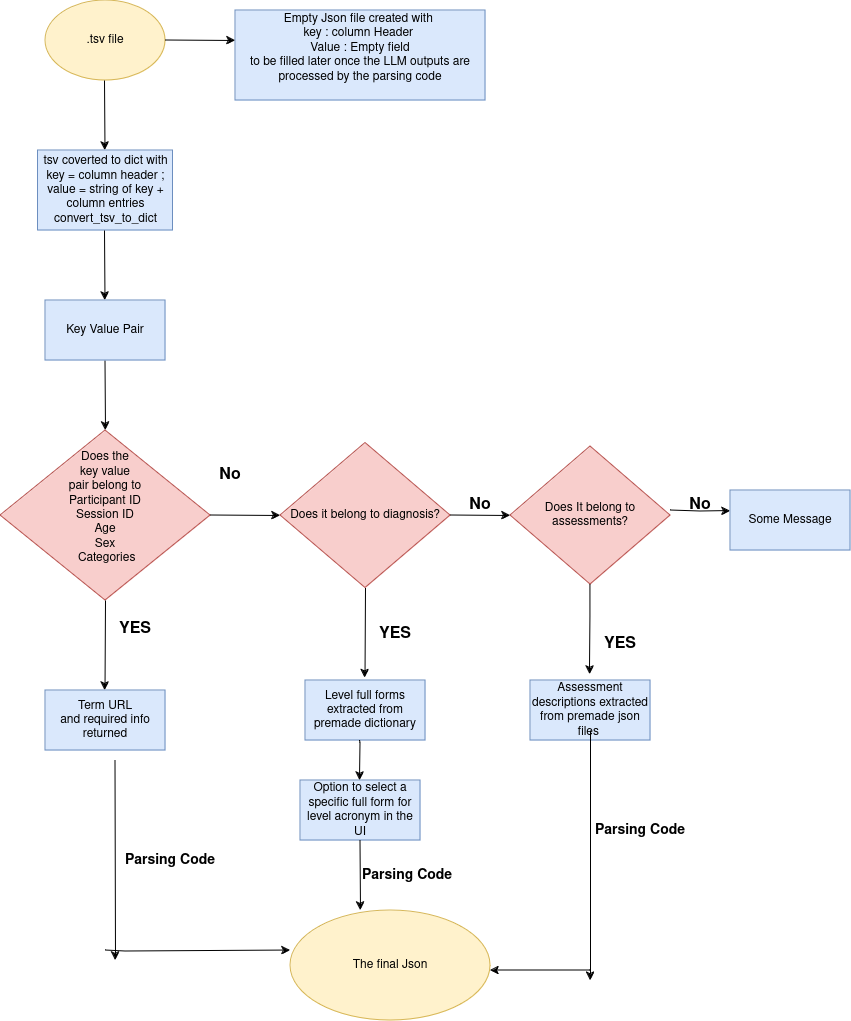

The diagram above was exported from draw.io. Its source (the exported page's mxGraphModel, read from the mxfile embedded in the PNG):
<mxGraphModel dx="2310" dy="1279" grid="1" gridSize="10" guides="1" tooltips="1" connect="1" arrows="1" fold="1" page="1" pageScale="1" pageWidth="850" pageHeight="1100" math="0" shadow="0">
  <root>
    <mxCell id="0" />
    <mxCell id="1" parent="0" />
    <mxCell id="EZSpglGkuAU1L91lxkgz-2" value="" style="endArrow=classic;html=1;rounded=0;" parent="1" edge="1">
      <mxGeometry width="50" height="50" relative="1" as="geometry">
        <mxPoint x="104.5" y="360" as="sourcePoint" />
        <mxPoint x="105" y="430" as="targetPoint" />
      </mxGeometry>
    </mxCell>
    <mxCell id="EZSpglGkuAU1L91lxkgz-4" value="&lt;div&gt;Does the&lt;/div&gt;&lt;div&gt;&amp;nbsp;key value&amp;nbsp;&lt;/div&gt;&lt;div&gt;pair belong to&lt;/div&gt;&lt;div&gt;Participant ID&lt;br&gt;Session ID&lt;/div&gt;&lt;div&gt;Age&lt;/div&gt;&lt;div&gt;Sex&lt;/div&gt;&lt;div&gt;&amp;nbsp;Categories&lt;br&gt;&lt;/div&gt;&lt;div&gt;&lt;br&gt;&lt;/div&gt;" style="rhombus;whiteSpace=wrap;html=1;fillColor=#f8cecc;strokeColor=#b85450;" parent="1" vertex="1">
      <mxGeometry y="430" width="210" height="170" as="geometry" />
    </mxCell>
    <mxCell id="EZSpglGkuAU1L91lxkgz-5" value="" style="endArrow=classic;html=1;rounded=0;exitX=0.5;exitY=1;exitDx=0;exitDy=0;" parent="1" source="EZSpglGkuAU1L91lxkgz-4" edge="1">
      <mxGeometry width="50" height="50" relative="1" as="geometry">
        <mxPoint x="104.5" y="590" as="sourcePoint" />
        <mxPoint x="104.5" y="690" as="targetPoint" />
      </mxGeometry>
    </mxCell>
    <mxCell id="EZSpglGkuAU1L91lxkgz-6" value="" style="endArrow=classic;html=1;rounded=0;" parent="1" edge="1">
      <mxGeometry width="50" height="50" relative="1" as="geometry">
        <mxPoint x="210" y="514.5" as="sourcePoint" />
        <mxPoint x="280" y="515" as="targetPoint" />
      </mxGeometry>
    </mxCell>
    <mxCell id="EZSpglGkuAU1L91lxkgz-7" value="Does it belong to diagnosis?" style="rhombus;whiteSpace=wrap;html=1;fillColor=#f8cecc;strokeColor=#b85450;" parent="1" vertex="1">
      <mxGeometry x="280" y="442.5" width="170" height="145" as="geometry" />
    </mxCell>
    <mxCell id="EZSpglGkuAU1L91lxkgz-8" value="Does It belong to assessments?" style="rhombus;whiteSpace=wrap;html=1;fillColor=#f8cecc;strokeColor=#b85450;" parent="1" vertex="1">
      <mxGeometry x="510" y="446" width="160" height="138" as="geometry" />
    </mxCell>
    <mxCell id="EZSpglGkuAU1L91lxkgz-10" value="" style="endArrow=classic;html=1;rounded=0;" parent="1" edge="1">
      <mxGeometry width="50" height="50" relative="1" as="geometry">
        <mxPoint x="450" y="514.5" as="sourcePoint" />
        <mxPoint x="510" y="515" as="targetPoint" />
      </mxGeometry>
    </mxCell>
    <mxCell id="EZSpglGkuAU1L91lxkgz-11" value="" style="endArrow=classic;html=1;rounded=0;exitX=0.5;exitY=1;exitDx=0;exitDy=0;" parent="1" edge="1">
      <mxGeometry width="50" height="50" relative="1" as="geometry">
        <mxPoint x="365" y="587.5" as="sourcePoint" />
        <mxPoint x="364.5" y="677.5" as="targetPoint" />
      </mxGeometry>
    </mxCell>
    <mxCell id="EZSpglGkuAU1L91lxkgz-12" value="&lt;div&gt;Term URL &lt;br&gt;&lt;/div&gt;&lt;div&gt;and required info &lt;br&gt;&lt;/div&gt;&lt;div&gt;returned&lt;br&gt;&lt;/div&gt;" style="rounded=0;whiteSpace=wrap;html=1;fillColor=#dae8fc;strokeColor=#6c8ebf;" parent="1" vertex="1">
      <mxGeometry x="45" y="690" width="120" height="60" as="geometry" />
    </mxCell>
    <mxCell id="EZSpglGkuAU1L91lxkgz-13" value="&lt;div&gt;Option to select a specific full form for level acronym in the &lt;br&gt;&lt;/div&gt;&lt;div&gt;UI&lt;br&gt;&lt;/div&gt;" style="rounded=0;whiteSpace=wrap;html=1;fillColor=#dae8fc;strokeColor=#6c8ebf;" parent="1" vertex="1">
      <mxGeometry x="300" y="780" width="120" height="60" as="geometry" />
    </mxCell>
    <mxCell id="EZSpglGkuAU1L91lxkgz-15" value="Level full forms extracted from premade dictionary" style="rounded=0;whiteSpace=wrap;html=1;fillColor=#dae8fc;strokeColor=#6c8ebf;" parent="1" vertex="1">
      <mxGeometry x="305" y="680" width="120" height="60" as="geometry" />
    </mxCell>
    <mxCell id="EZSpglGkuAU1L91lxkgz-16" value="" style="endArrow=classic;html=1;rounded=0;" parent="1" edge="1">
      <mxGeometry width="50" height="50" relative="1" as="geometry">
        <mxPoint x="359.5" y="740" as="sourcePoint" />
        <mxPoint x="359.5" y="780" as="targetPoint" />
        <Array as="points">
          <mxPoint x="360" y="742.5" />
        </Array>
      </mxGeometry>
    </mxCell>
    <mxCell id="EZSpglGkuAU1L91lxkgz-17" value="&lt;div&gt;&lt;br&gt;&lt;/div&gt;&lt;div&gt;&lt;br&gt;&lt;/div&gt;&lt;div&gt;&lt;font size=&quot;3&quot;&gt;&lt;b&gt;YES&lt;/b&gt;&lt;/font&gt;&lt;br&gt;&lt;/div&gt;" style="text;strokeColor=none;align=center;fillColor=none;html=1;verticalAlign=middle;whiteSpace=wrap;rounded=0;" parent="1" vertex="1">
      <mxGeometry x="105" y="600" width="60" height="30" as="geometry" />
    </mxCell>
    <mxCell id="EZSpglGkuAU1L91lxkgz-19" value="&lt;font size=&quot;3&quot;&gt;&lt;b&gt;No&lt;/b&gt;&lt;/font&gt;" style="text;strokeColor=none;align=center;fillColor=none;html=1;verticalAlign=middle;whiteSpace=wrap;rounded=0;" parent="1" vertex="1">
      <mxGeometry x="200" y="460" width="60" height="30" as="geometry" />
    </mxCell>
    <mxCell id="EZSpglGkuAU1L91lxkgz-22" value="&lt;div&gt;&lt;br&gt;&lt;/div&gt;&lt;div&gt;&lt;br&gt;&lt;/div&gt;&lt;div&gt;&lt;font size=&quot;3&quot;&gt;&lt;b&gt;YES&lt;/b&gt;&lt;/font&gt;&lt;br&gt;&lt;/div&gt;" style="text;strokeColor=none;align=center;fillColor=none;html=1;verticalAlign=middle;whiteSpace=wrap;rounded=0;" parent="1" vertex="1">
      <mxGeometry x="365" y="600" width="60" height="40" as="geometry" />
    </mxCell>
    <mxCell id="EZSpglGkuAU1L91lxkgz-23" value="&lt;font size=&quot;3&quot;&gt;&lt;b&gt;No&lt;/b&gt;&lt;/font&gt;" style="text;strokeColor=none;align=center;fillColor=none;html=1;verticalAlign=middle;whiteSpace=wrap;rounded=0;" parent="1" vertex="1">
      <mxGeometry x="450" y="490" width="60" height="30" as="geometry" />
    </mxCell>
    <mxCell id="EZSpglGkuAU1L91lxkgz-25" value="Assessment descriptions extracted from premade json files&amp;nbsp; " style="rounded=0;whiteSpace=wrap;html=1;fillColor=#dae8fc;strokeColor=#6c8ebf;" parent="1" vertex="1">
      <mxGeometry x="530" y="680" width="120" height="60" as="geometry" />
    </mxCell>
    <mxCell id="EZSpglGkuAU1L91lxkgz-26" value="" style="endArrow=classic;html=1;rounded=0;exitX=0.5;exitY=1;exitDx=0;exitDy=0;" parent="1" edge="1">
      <mxGeometry width="50" height="50" relative="1" as="geometry">
        <mxPoint x="590" y="584" as="sourcePoint" />
        <mxPoint x="589.5" y="674" as="targetPoint" />
        <Array as="points">
          <mxPoint x="590" y="616.5" />
        </Array>
      </mxGeometry>
    </mxCell>
    <mxCell id="4Hrg_KiHaMZGSbpeCWeP-3" value="&lt;div&gt;&lt;br&gt;&lt;/div&gt;&lt;div&gt;&lt;br&gt;&lt;/div&gt;&lt;div&gt;&lt;font size=&quot;3&quot;&gt;&lt;b&gt;YES&lt;/b&gt;&lt;/font&gt;&lt;br&gt;&lt;/div&gt;" style="text;strokeColor=none;align=center;fillColor=none;html=1;verticalAlign=middle;whiteSpace=wrap;rounded=0;" parent="1" vertex="1">
      <mxGeometry x="590" y="610" width="60" height="40" as="geometry" />
    </mxCell>
    <mxCell id="4Hrg_KiHaMZGSbpeCWeP-5" value="" style="endArrow=classic;html=1;rounded=0;" parent="1" edge="1">
      <mxGeometry width="50" height="50" relative="1" as="geometry">
        <mxPoint x="670" y="510" as="sourcePoint" />
        <mxPoint x="730" y="510.5" as="targetPoint" />
        <Array as="points">
          <mxPoint x="700" y="511" />
        </Array>
      </mxGeometry>
    </mxCell>
    <mxCell id="4Hrg_KiHaMZGSbpeCWeP-6" value="Some Message" style="rounded=0;whiteSpace=wrap;html=1;fillColor=#dae8fc;strokeColor=#6c8ebf;" parent="1" vertex="1">
      <mxGeometry x="730" y="490" width="120" height="60" as="geometry" />
    </mxCell>
    <mxCell id="4Hrg_KiHaMZGSbpeCWeP-7" value="&lt;font size=&quot;3&quot;&gt;&lt;b&gt;No&lt;/b&gt;&lt;/font&gt;" style="text;strokeColor=none;align=center;fillColor=none;html=1;verticalAlign=middle;whiteSpace=wrap;rounded=0;" parent="1" vertex="1">
      <mxGeometry x="670" y="490" width="60" height="30" as="geometry" />
    </mxCell>
    <mxCell id="4Hrg_KiHaMZGSbpeCWeP-9" value=".tsv file" style="ellipse;whiteSpace=wrap;html=1;fillColor=#fff2cc;strokeColor=#d6b656;" parent="1" vertex="1">
      <mxGeometry x="45" width="120" height="80" as="geometry" />
    </mxCell>
    <mxCell id="4Hrg_KiHaMZGSbpeCWeP-10" value="" style="endArrow=classic;html=1;rounded=0;" parent="1" edge="1">
      <mxGeometry width="50" height="50" relative="1" as="geometry">
        <mxPoint x="104" y="80" as="sourcePoint" />
        <mxPoint x="104.5" y="150" as="targetPoint" />
      </mxGeometry>
    </mxCell>
    <mxCell id="4Hrg_KiHaMZGSbpeCWeP-11" value="&lt;div&gt;tsv coverted to dict with key = column header ; value = string of key + column entries &lt;br&gt;&lt;/div&gt;&lt;div&gt;convert_tsv_to_dict&lt;br&gt;&lt;/div&gt;" style="rounded=0;whiteSpace=wrap;html=1;fillColor=#dae8fc;strokeColor=#6c8ebf;" parent="1" vertex="1">
      <mxGeometry x="37.5" y="150" width="135" height="80" as="geometry" />
    </mxCell>
    <mxCell id="4Hrg_KiHaMZGSbpeCWeP-12" value="" style="endArrow=classic;html=1;rounded=0;" parent="1" edge="1">
      <mxGeometry width="50" height="50" relative="1" as="geometry">
        <mxPoint x="104" y="230" as="sourcePoint" />
        <mxPoint x="104.5" y="300" as="targetPoint" />
      </mxGeometry>
    </mxCell>
    <mxCell id="4Hrg_KiHaMZGSbpeCWeP-13" value="&lt;div&gt;Empty Json file created with&amp;nbsp;&lt;/div&gt;&lt;div&gt;key : column Header&amp;nbsp;&lt;/div&gt;&lt;div&gt;Value : Empty field&lt;/div&gt;&lt;div&gt;to be filled later once the LLM outputs are processed by the parsing code &lt;br&gt;&lt;/div&gt;&lt;div&gt;&lt;br&gt;&lt;/div&gt;" style="rounded=0;whiteSpace=wrap;html=1;fillColor=#dae8fc;strokeColor=#6c8ebf;" parent="1" vertex="1">
      <mxGeometry x="235" y="10" width="250" height="90" as="geometry" />
    </mxCell>
    <mxCell id="4Hrg_KiHaMZGSbpeCWeP-15" value="" style="endArrow=classic;html=1;rounded=0;" parent="1" edge="1">
      <mxGeometry width="50" height="50" relative="1" as="geometry">
        <mxPoint x="165" y="39.5" as="sourcePoint" />
        <mxPoint x="235" y="40" as="targetPoint" />
      </mxGeometry>
    </mxCell>
    <mxCell id="4Hrg_KiHaMZGSbpeCWeP-16" value="Key Value Pair" style="rounded=0;whiteSpace=wrap;html=1;fillColor=#dae8fc;strokeColor=#6c8ebf;" parent="1" vertex="1">
      <mxGeometry x="45" y="300" width="120" height="60" as="geometry" />
    </mxCell>
    <mxCell id="4Hrg_KiHaMZGSbpeCWeP-17" value="" style="endArrow=classic;html=1;rounded=0;" parent="1" edge="1">
      <mxGeometry width="50" height="50" relative="1" as="geometry">
        <mxPoint x="359.5" y="840" as="sourcePoint" />
        <mxPoint x="360" y="910" as="targetPoint" />
      </mxGeometry>
    </mxCell>
    <mxCell id="tgQ8YbbGQPaf25BjsHOD-1" value="" style="endArrow=classic;html=1;rounded=0;" edge="1" parent="1">
      <mxGeometry width="50" height="50" relative="1" as="geometry">
        <mxPoint x="590" y="730" as="sourcePoint" />
        <mxPoint x="590" y="980" as="targetPoint" />
      </mxGeometry>
    </mxCell>
    <mxCell id="tgQ8YbbGQPaf25BjsHOD-3" value="" style="endArrow=classic;html=1;rounded=0;" edge="1" parent="1">
      <mxGeometry width="50" height="50" relative="1" as="geometry">
        <mxPoint x="105" y="950" as="sourcePoint" />
        <mxPoint x="290" y="950" as="targetPoint" />
        <Array as="points">
          <mxPoint x="125" y="951" />
        </Array>
      </mxGeometry>
    </mxCell>
    <mxCell id="tgQ8YbbGQPaf25BjsHOD-4" value="" style="endArrow=classic;html=1;rounded=0;" edge="1" parent="1">
      <mxGeometry width="50" height="50" relative="1" as="geometry">
        <mxPoint x="114.5" y="760" as="sourcePoint" />
        <mxPoint x="115" y="960" as="targetPoint" />
      </mxGeometry>
    </mxCell>
    <mxCell id="tgQ8YbbGQPaf25BjsHOD-7" value="" style="endArrow=classic;html=1;rounded=0;" edge="1" parent="1">
      <mxGeometry width="50" height="50" relative="1" as="geometry">
        <mxPoint x="590" y="970" as="sourcePoint" />
        <mxPoint x="490" y="970" as="targetPoint" />
        <Array as="points">
          <mxPoint x="530" y="970" />
        </Array>
      </mxGeometry>
    </mxCell>
    <mxCell id="tgQ8YbbGQPaf25BjsHOD-8" value="The final Json" style="ellipse;whiteSpace=wrap;html=1;fillColor=#fff2cc;strokeColor=#d6b656;" vertex="1" parent="1">
      <mxGeometry x="290" y="910" width="200" height="110" as="geometry" />
    </mxCell>
    <mxCell id="tgQ8YbbGQPaf25BjsHOD-9" value="&lt;font style=&quot;font-size: 14px;&quot;&gt;&lt;b&gt;Parsing Code &lt;/b&gt;&lt;/font&gt;" style="text;strokeColor=none;align=center;fillColor=none;html=1;verticalAlign=middle;whiteSpace=wrap;rounded=0;" vertex="1" parent="1">
      <mxGeometry x="590" y="810" width="100" height="40" as="geometry" />
    </mxCell>
    <mxCell id="tgQ8YbbGQPaf25BjsHOD-10" value="&lt;font style=&quot;font-size: 14px;&quot;&gt;&lt;b&gt;Parsing Code &lt;/b&gt;&lt;/font&gt;" style="text;whiteSpace=wrap;html=1;" vertex="1" parent="1">
      <mxGeometry x="360" y="860" width="120" height="40" as="geometry" />
    </mxCell>
    <mxCell id="tgQ8YbbGQPaf25BjsHOD-12" value="&lt;font style=&quot;font-size: 14px;&quot;&gt;&lt;b&gt;Parsing Code &lt;/b&gt;&lt;/font&gt;" style="text;strokeColor=none;align=center;fillColor=none;html=1;verticalAlign=middle;whiteSpace=wrap;rounded=0;" vertex="1" parent="1">
      <mxGeometry x="120" y="840" width="100" height="40" as="geometry" />
    </mxCell>
  </root>
</mxGraphModel>